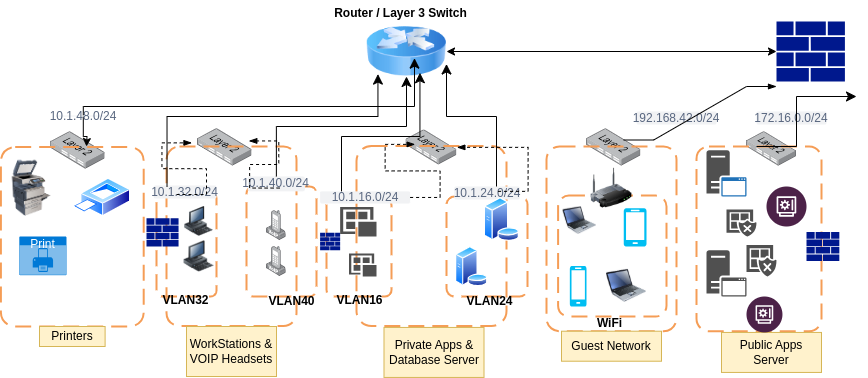

The diagram above was exported from draw.io. Its source (the exported page's mxGraphModel, read from the mxfile embedded in the PNG):
<mxGraphModel dx="1728" dy="449" grid="1" gridSize="10" guides="1" tooltips="1" connect="1" arrows="1" fold="1" page="1" pageScale="1" pageWidth="850" pageHeight="1100" math="0" shadow="0">
  <root>
    <mxCell id="0" />
    <mxCell id="1" parent="0" />
    <mxCell id="nbm-iL0owOvE1ClXrc36-1" value="" style="sketch=0;aspect=fixed;pointerEvents=1;shadow=0;dashed=0;html=1;strokeColor=none;labelPosition=center;verticalLabelPosition=bottom;verticalAlign=top;align=center;fillColor=#00188D;shape=mxgraph.mscae.enterprise.firewall" vertex="1" parent="1">
      <mxGeometry x="750" y="54.9" width="68.41" height="60.2" as="geometry" />
    </mxCell>
    <mxCell id="nbm-iL0owOvE1ClXrc36-2" value="" style="image;html=1;image=img/lib/clip_art/networking/Router_Icon_128x128.png" vertex="1" parent="1">
      <mxGeometry x="340" y="60" width="80" height="50" as="geometry" />
    </mxCell>
    <mxCell id="nbm-iL0owOvE1ClXrc36-4" value="" style="endArrow=classic;startArrow=classic;html=1;rounded=0;entryX=0;entryY=0.5;entryDx=0;entryDy=0;entryPerimeter=0;" edge="1" parent="1" source="nbm-iL0owOvE1ClXrc36-2" target="nbm-iL0owOvE1ClXrc36-1">
      <mxGeometry width="50" height="50" relative="1" as="geometry">
        <mxPoint x="600" y="110" as="sourcePoint" />
        <mxPoint x="650" y="60" as="targetPoint" />
        <Array as="points" />
      </mxGeometry>
    </mxCell>
    <mxCell id="nbm-iL0owOvE1ClXrc36-5" value="" style="image;points=[];aspect=fixed;html=1;align=center;shadow=0;dashed=0;image=img/lib/allied_telesis/switch/Switch_24_port_L2.svg;" vertex="1" parent="1">
      <mxGeometry x="720" y="165.22" width="50" height="34.28" as="geometry" />
    </mxCell>
    <mxCell id="nbm-iL0owOvE1ClXrc36-6" value="" style="image;points=[];aspect=fixed;html=1;align=center;shadow=0;dashed=0;image=img/lib/allied_telesis/switch/Switch_24_port_L2.svg;" vertex="1" parent="1">
      <mxGeometry x="560" y="162.21" width="54.4" height="37.29" as="geometry" />
    </mxCell>
    <mxCell id="nbm-iL0owOvE1ClXrc36-7" value="" style="image;points=[];aspect=fixed;html=1;align=center;shadow=0;dashed=0;image=img/lib/allied_telesis/switch/Switch_24_port_L2.svg;" vertex="1" parent="1">
      <mxGeometry x="379.63" y="163.46" width="50.74" height="34.78" as="geometry" />
    </mxCell>
    <mxCell id="nbm-iL0owOvE1ClXrc36-8" value="" style="image;points=[];aspect=fixed;html=1;align=center;shadow=0;dashed=0;image=img/lib/allied_telesis/switch/Switch_24_port_L2.svg;" vertex="1" parent="1">
      <mxGeometry x="171.10000000000002" y="162.21" width="54.4" height="37.29" as="geometry" />
    </mxCell>
    <mxCell id="nbm-iL0owOvE1ClXrc36-9" value="" style="image;points=[];aspect=fixed;html=1;align=center;shadow=0;dashed=0;image=img/lib/allied_telesis/switch/Switch_24_port_L2.svg;" vertex="1" parent="1">
      <mxGeometry x="24.199999999999996" y="165.22" width="54.4" height="37.29" as="geometry" />
    </mxCell>
    <mxCell id="nbm-iL0owOvE1ClXrc36-10" value="" style="rounded=1;arcSize=10;dashed=1;strokeColor=#F59D56;fillColor=none;gradientColor=none;dashPattern=8 4;strokeWidth=2;" vertex="1" parent="1">
      <mxGeometry x="-25.6" y="180.5" width="142.8" height="179.5" as="geometry" />
    </mxCell>
    <mxCell id="nbm-iL0owOvE1ClXrc36-11" value="" style="rounded=1;arcSize=10;dashed=1;strokeColor=#F59D56;fillColor=none;gradientColor=none;dashPattern=8 4;strokeWidth=2;" vertex="1" parent="1">
      <mxGeometry x="140" y="180" width="130" height="179.5" as="geometry" />
    </mxCell>
    <mxCell id="nbm-iL0owOvE1ClXrc36-13" value="" style="rounded=1;arcSize=10;dashed=1;strokeColor=#F59D56;fillColor=none;gradientColor=none;dashPattern=8 4;strokeWidth=2;" vertex="1" parent="1">
      <mxGeometry x="330" y="179.5" width="150" height="180" as="geometry" />
    </mxCell>
    <mxCell id="nbm-iL0owOvE1ClXrc36-14" value="" style="rounded=1;arcSize=10;dashed=1;strokeColor=#F59D56;fillColor=none;gradientColor=none;dashPattern=8 4;strokeWidth=2;" vertex="1" parent="1">
      <mxGeometry x="520" y="180" width="130" height="184.72" as="geometry" />
    </mxCell>
    <mxCell id="nbm-iL0owOvE1ClXrc36-15" value="" style="rounded=1;arcSize=10;dashed=1;strokeColor=#F59D56;fillColor=none;gradientColor=none;dashPattern=8 4;strokeWidth=2;" vertex="1" parent="1">
      <mxGeometry x="670" y="180" width="125" height="184.72" as="geometry" />
    </mxCell>
    <mxCell id="nbm-iL0owOvE1ClXrc36-17" value="" style="rounded=1;arcSize=10;dashed=1;strokeColor=light-dark(#F59D56,#3333FF);fillColor=none;gradientColor=none;dashPattern=8 4;strokeWidth=2;" vertex="1" parent="1">
      <mxGeometry x="130" y="225.83" width="60" height="104.17" as="geometry" />
    </mxCell>
    <mxCell id="nbm-iL0owOvE1ClXrc36-18" value="" style="rounded=1;arcSize=10;dashed=1;strokeColor=light-dark(#F59D56,#3333FF);fillColor=none;gradientColor=none;dashPattern=8 4;strokeWidth=2;" vertex="1" parent="1">
      <mxGeometry x="220" y="220" width="70" height="110" as="geometry" />
    </mxCell>
    <mxCell id="nbm-iL0owOvE1ClXrc36-19" value="" style="rounded=1;arcSize=10;dashed=1;strokeColor=light-dark(#F59D56,#FF3333);fillColor=none;gradientColor=none;dashPattern=8 4;strokeWidth=2;" vertex="1" parent="1">
      <mxGeometry x="300" y="232.22" width="65" height="97.78" as="geometry" />
    </mxCell>
    <mxCell id="nbm-iL0owOvE1ClXrc36-22" value="" style="rounded=1;arcSize=10;dashed=1;strokeColor=light-dark(#F59D56,#FF3333);fillColor=none;gradientColor=none;dashPattern=8 4;strokeWidth=2;" vertex="1" parent="1">
      <mxGeometry x="420" y="230" width="81.1" height="100" as="geometry" />
    </mxCell>
    <mxCell id="nbm-iL0owOvE1ClXrc36-23" value="" style="rounded=1;arcSize=10;dashed=1;strokeColor=light-dark(#F59D56,#33FF33);fillColor=none;gradientColor=none;dashPattern=8 4;strokeWidth=2;" vertex="1" parent="1">
      <mxGeometry x="531.6" y="229.09" width="108.4" height="120.91" as="geometry" />
    </mxCell>
    <mxCell id="nbm-iL0owOvE1ClXrc36-24" value="" style="image;html=1;image=img/lib/clip_art/networking/Wireless_Router_128x128.png" vertex="1" parent="1">
      <mxGeometry x="560" y="201.82" width="50" height="40" as="geometry" />
    </mxCell>
    <mxCell id="nbm-iL0owOvE1ClXrc36-25" value="" style="image;html=1;image=img/lib/clip_art/computers/Printer_Commercial_128x128.png" vertex="1" parent="1">
      <mxGeometry x="-20" y="193.64" width="50" height="56.36" as="geometry" />
    </mxCell>
    <mxCell id="nbm-iL0owOvE1ClXrc36-26" value="" style="image;aspect=fixed;perimeter=ellipsePerimeter;html=1;align=center;shadow=0;dashed=0;spacingTop=3;image=img/lib/active_directory/printer.svg;" vertex="1" parent="1">
      <mxGeometry x="46.4" y="211.92" width="57.69" height="38.08" as="geometry" />
    </mxCell>
    <mxCell id="nbm-iL0owOvE1ClXrc36-28" value="Print" style="html=1;whiteSpace=wrap;strokeColor=none;fillColor=#0079D6;labelPosition=center;verticalLabelPosition=middle;verticalAlign=top;align=center;fontSize=12;outlineConnect=0;spacingTop=-6;fontColor=#FFFFFF;sketch=0;shape=mxgraph.sitemap.print;" vertex="1" parent="1">
      <mxGeometry x="-7.2" y="270" width="47.2" height="38.69" as="geometry" />
    </mxCell>
    <mxCell id="nbm-iL0owOvE1ClXrc36-29" value="Printers" style="text;html=1;strokeColor=#d6b656;fillColor=#fff2cc;align=center;verticalAlign=middle;whiteSpace=wrap;overflow=hidden;" vertex="1" parent="1">
      <mxGeometry x="13.000000000000002" y="360" width="65.6" height="20" as="geometry" />
    </mxCell>
    <mxCell id="nbm-iL0owOvE1ClXrc36-31" value="" style="edgeStyle=elbowEdgeStyle;elbow=vertical;endArrow=classic;html=1;curved=0;rounded=0;endSize=8;startSize=8;entryX=0.6;entryY=0.633;entryDx=0;entryDy=0;entryPerimeter=0;" edge="1" parent="1" source="nbm-iL0owOvE1ClXrc36-34" target="nbm-iL0owOvE1ClXrc36-2">
      <mxGeometry width="50" height="50" relative="1" as="geometry">
        <mxPoint x="170" y="150" as="sourcePoint" />
        <mxPoint x="370" y="70" as="targetPoint" />
        <Array as="points">
          <mxPoint x="230" y="140" />
        </Array>
      </mxGeometry>
    </mxCell>
    <mxCell id="nbm-iL0owOvE1ClXrc36-39" value="WorkStations &amp;amp; VOIP Headsets" style="text;html=1;strokeColor=#d6b656;fillColor=#fff2cc;align=center;verticalAlign=middle;whiteSpace=wrap;overflow=hidden;" vertex="1" parent="1">
      <mxGeometry x="160" y="360" width="90" height="50" as="geometry" />
    </mxCell>
    <mxCell id="nbm-iL0owOvE1ClXrc36-40" value="Private Apps &amp;amp; Database Server" style="text;html=1;strokeColor=#d6b656;fillColor=#fff2cc;align=center;verticalAlign=middle;whiteSpace=wrap;overflow=hidden;" vertex="1" parent="1">
      <mxGeometry x="357.5" y="360.94000000000005" width="100" height="50" as="geometry" />
    </mxCell>
    <mxCell id="nbm-iL0owOvE1ClXrc36-41" value="Guest Network" style="text;html=1;strokeColor=#d6b656;fillColor=#fff2cc;align=center;verticalAlign=middle;whiteSpace=wrap;overflow=hidden;" vertex="1" parent="1">
      <mxGeometry x="535" y="364.72" width="100" height="30" as="geometry" />
    </mxCell>
    <mxCell id="nbm-iL0owOvE1ClXrc36-42" value="Public Apps Server" style="text;html=1;strokeColor=#d6b656;fillColor=#fff2cc;align=center;verticalAlign=middle;whiteSpace=wrap;overflow=hidden;" vertex="1" parent="1">
      <mxGeometry x="695" y="365.94" width="100" height="40" as="geometry" />
    </mxCell>
    <mxCell id="nbm-iL0owOvE1ClXrc36-43" value="10.1.32.0/24" style="rounded=1;align=center;fillColor=#F1F2F4;strokeColor=none;html=1;whiteSpace=wrap;fontColor=#596780;fontSize=12" vertex="1" parent="1">
      <mxGeometry x="127.19999999999999" y="219" width="62.8" height="13" as="geometry" />
    </mxCell>
    <mxCell id="nbm-iL0owOvE1ClXrc36-45" value="10.1.40.0/24" style="rounded=1;align=center;fillColor=#F1F2F4;strokeColor=none;html=1;whiteSpace=wrap;fontColor=#596780;fontSize=12" vertex="1" parent="1">
      <mxGeometry x="221.27" y="210" width="57.2" height="14.85" as="geometry" />
    </mxCell>
    <mxCell id="nbm-iL0owOvE1ClXrc36-46" value="10.1.16.0/24" style="rounded=1;align=center;fillColor=#F1F2F4;strokeColor=none;html=1;whiteSpace=wrap;fontColor=#596780;fontSize=12" vertex="1" parent="1">
      <mxGeometry x="293.6" y="224.85" width="90" height="12.22" as="geometry" />
    </mxCell>
    <mxCell id="nbm-iL0owOvE1ClXrc36-47" value="10.1.24.0/24" style="rounded=1;align=center;fillColor=#F1F2F4;strokeColor=none;html=1;whiteSpace=wrap;fontColor=#596780;fontSize=12" vertex="1" parent="1">
      <mxGeometry x="427.75" y="220" width="65.6" height="13" as="geometry" />
    </mxCell>
    <mxCell id="nbm-iL0owOvE1ClXrc36-48" value="192.168.42.0/24" style="rounded=1;align=center;fillColor=#F1F2F4;strokeColor=none;html=1;whiteSpace=wrap;fontColor=#596780;fontSize=12" vertex="1" parent="1">
      <mxGeometry x="610" y="145" width="80" height="13" as="geometry" />
    </mxCell>
    <mxCell id="nbm-iL0owOvE1ClXrc36-49" value="172.16.0.0/24" style="rounded=1;align=center;fillColor=#F1F2F4;strokeColor=none;html=1;whiteSpace=wrap;fontColor=#596780;fontSize=12" vertex="1" parent="1">
      <mxGeometry x="730" y="145" width="70" height="13" as="geometry" />
    </mxCell>
    <mxCell id="nbm-iL0owOvE1ClXrc36-50" value="WiFi" style="text;align=center;fontStyle=1;verticalAlign=middle;spacingLeft=3;spacingRight=3;strokeColor=none;rotatable=0;points=[[0,0.5],[1,0.5]];portConstraint=eastwest;html=1;" vertex="1" parent="1">
      <mxGeometry x="560" y="353.5" width="45.6" height="6" as="geometry" />
    </mxCell>
    <mxCell id="nbm-iL0owOvE1ClXrc36-51" value="VLAN32" style="text;align=center;fontStyle=1;verticalAlign=middle;spacingLeft=3;spacingRight=3;strokeColor=none;rotatable=0;points=[[0,0.5],[1,0.5]];portConstraint=eastwest;html=1;" vertex="1" parent="1">
      <mxGeometry x="146.1" y="330.78" width="25" height="6" as="geometry" />
    </mxCell>
    <mxCell id="nbm-iL0owOvE1ClXrc36-52" value="VLAN40" style="text;align=center;fontStyle=1;verticalAlign=middle;spacingLeft=3;spacingRight=3;strokeColor=none;rotatable=0;points=[[0,0.5],[1,0.5]];portConstraint=eastwest;html=1;" vertex="1" parent="1">
      <mxGeometry x="240" y="329.5" width="50" height="10" as="geometry" />
    </mxCell>
    <mxCell id="nbm-iL0owOvE1ClXrc36-53" value="VLAN16" style="text;align=center;fontStyle=1;verticalAlign=middle;spacingLeft=3;spacingRight=3;strokeColor=none;rotatable=0;points=[[0,0.5],[1,0.5]];portConstraint=eastwest;html=1;" vertex="1" parent="1">
      <mxGeometry x="307.5" y="330.78" width="50" height="6" as="geometry" />
    </mxCell>
    <mxCell id="nbm-iL0owOvE1ClXrc36-54" value="VLAN24" style="text;align=center;fontStyle=1;verticalAlign=middle;spacingLeft=3;spacingRight=3;strokeColor=none;rotatable=0;points=[[0,0.5],[1,0.5]];portConstraint=eastwest;html=1;" vertex="1" parent="1">
      <mxGeometry x="440" y="331.5" width="45" height="6" as="geometry" />
    </mxCell>
    <mxCell id="nbm-iL0owOvE1ClXrc36-56" value="" style="sketch=0;aspect=fixed;pointerEvents=1;shadow=0;dashed=0;html=1;strokeColor=none;labelPosition=center;verticalLabelPosition=bottom;verticalAlign=top;align=center;fillColor=#00188D;shape=mxgraph.mscae.enterprise.firewall" vertex="1" parent="1">
      <mxGeometry x="293.59999999999997" y="266.18" width="20.05" height="17.64" as="geometry" />
    </mxCell>
    <mxCell id="nbm-iL0owOvE1ClXrc36-57" value="" style="sketch=0;aspect=fixed;pointerEvents=1;shadow=0;dashed=0;html=1;strokeColor=none;labelPosition=center;verticalLabelPosition=bottom;verticalAlign=top;align=center;fillColor=#00188D;shape=mxgraph.mscae.enterprise.firewall" vertex="1" parent="1">
      <mxGeometry x="120" y="251.8" width="32.05" height="28.2" as="geometry" />
    </mxCell>
    <mxCell id="nbm-iL0owOvE1ClXrc36-58" value="" style="sketch=0;aspect=fixed;pointerEvents=1;shadow=0;dashed=0;html=1;strokeColor=none;labelPosition=center;verticalLabelPosition=bottom;verticalAlign=top;align=center;fillColor=#00188D;shape=mxgraph.mscae.enterprise.firewall" vertex="1" parent="1">
      <mxGeometry x="780" y="265.55" width="32.83" height="28.89" as="geometry" />
    </mxCell>
    <mxCell id="nbm-iL0owOvE1ClXrc36-59" value="" style="image;html=1;image=img/lib/clip_art/computers/Workstation_128x128.png" vertex="1" parent="1">
      <mxGeometry x="157.5" y="274.32" width="30" height="31.56" as="geometry" />
    </mxCell>
    <mxCell id="nbm-iL0owOvE1ClXrc36-60" value="" style="image;html=1;image=img/lib/clip_art/computers/Workstation_128x128.png" vertex="1" parent="1">
      <mxGeometry x="155" y="240.11" width="35" height="29.89" as="geometry" />
    </mxCell>
    <mxCell id="nbm-iL0owOvE1ClXrc36-61" value="" style="image;points=[];aspect=fixed;html=1;align=center;shadow=0;dashed=0;image=img/lib/allied_telesis/computer_and_terminals/VOIP_IP_phone.svg;" vertex="1" parent="1">
      <mxGeometry x="240" y="280" width="19.74" height="30" as="geometry" />
    </mxCell>
    <mxCell id="nbm-iL0owOvE1ClXrc36-62" value="" style="image;points=[];aspect=fixed;html=1;align=center;shadow=0;dashed=0;image=img/lib/allied_telesis/computer_and_terminals/VOIP_IP_phone.svg;" vertex="1" parent="1">
      <mxGeometry x="240" y="244.06" width="19.74" height="30" as="geometry" />
    </mxCell>
    <mxCell id="nbm-iL0owOvE1ClXrc36-63" value="" style="sketch=0;pointerEvents=1;shadow=0;dashed=0;html=1;strokeColor=none;labelPosition=center;verticalLabelPosition=bottom;verticalAlign=top;align=center;fillColor=#505050;shape=mxgraph.mscae.intune.apps" vertex="1" parent="1">
      <mxGeometry x="322.5" y="287.11" width="27.5" height="22.89" as="geometry" />
    </mxCell>
    <mxCell id="nbm-iL0owOvE1ClXrc36-64" value="" style="sketch=0;pointerEvents=1;shadow=0;dashed=0;html=1;strokeColor=none;labelPosition=center;verticalLabelPosition=bottom;verticalAlign=top;align=center;fillColor=#505050;shape=mxgraph.mscae.intune.apps" vertex="1" parent="1">
      <mxGeometry x="313.65" y="240.44" width="36.35" height="29.56" as="geometry" />
    </mxCell>
    <mxCell id="nbm-iL0owOvE1ClXrc36-65" value="" style="image;aspect=fixed;perimeter=ellipsePerimeter;html=1;align=center;shadow=0;dashed=0;spacingTop=3;image=img/lib/active_directory/database_server.svg;" vertex="1" parent="1">
      <mxGeometry x="428.79999999999995" y="280" width="32.8" height="40" as="geometry" />
    </mxCell>
    <mxCell id="nbm-iL0owOvE1ClXrc36-66" value="" style="image;aspect=fixed;perimeter=ellipsePerimeter;html=1;align=center;shadow=0;dashed=0;spacingTop=3;image=img/lib/active_directory/database_server.svg;" vertex="1" parent="1">
      <mxGeometry x="457.42" y="231" width="35.93" height="43.82" as="geometry" />
    </mxCell>
    <mxCell id="nbm-iL0owOvE1ClXrc36-67" value="" style="image;html=1;image=img/lib/clip_art/computers/Laptop_128x128.png" vertex="1" parent="1">
      <mxGeometry x="580" y="298.44" width="40" height="41.56" as="geometry" />
    </mxCell>
    <mxCell id="nbm-iL0owOvE1ClXrc36-68" value="" style="image;html=1;image=img/lib/clip_art/computers/Laptop_128x128.png" vertex="1" parent="1">
      <mxGeometry x="536.6" y="237.91" width="33.4" height="32.09" as="geometry" />
    </mxCell>
    <mxCell id="nbm-iL0owOvE1ClXrc36-69" value="" style="verticalLabelPosition=bottom;html=1;verticalAlign=top;align=center;strokeColor=none;fillColor=#00BEF2;shape=mxgraph.azure.mobile;pointerEvents=1;" vertex="1" parent="1">
      <mxGeometry x="597.2" y="241.82" width="22.8" height="38.18" as="geometry" />
    </mxCell>
    <mxCell id="nbm-iL0owOvE1ClXrc36-70" value="" style="verticalLabelPosition=bottom;html=1;verticalAlign=top;align=center;strokeColor=none;fillColor=#00BEF2;shape=mxgraph.azure.mobile;pointerEvents=1;" vertex="1" parent="1">
      <mxGeometry x="543.3" y="299.5" width="16.7" height="40.5" as="geometry" />
    </mxCell>
    <mxCell id="nbm-iL0owOvE1ClXrc36-71" value="" style="sketch=0;pointerEvents=1;shadow=0;dashed=0;html=1;strokeColor=none;fillColor=#505050;labelPosition=center;verticalLabelPosition=bottom;verticalAlign=top;outlineConnect=0;align=center;shape=mxgraph.office.servers.application_server;" vertex="1" parent="1">
      <mxGeometry x="680" y="283.82" width="40" height="46.18" as="geometry" />
    </mxCell>
    <mxCell id="nbm-iL0owOvE1ClXrc36-72" value="" style="sketch=0;pointerEvents=1;shadow=0;dashed=0;html=1;strokeColor=none;fillColor=#505050;labelPosition=center;verticalLabelPosition=bottom;verticalAlign=top;outlineConnect=0;align=center;shape=mxgraph.office.servers.application_server_blue;" vertex="1" parent="1">
      <mxGeometry x="680" y="183.64" width="40" height="46.36" as="geometry" />
    </mxCell>
    <mxCell id="nbm-iL0owOvE1ClXrc36-73" value="" style="sketch=0;pointerEvents=1;shadow=0;dashed=0;html=1;strokeColor=none;labelPosition=center;verticalLabelPosition=bottom;verticalAlign=top;align=center;fillColor=#505050;shape=mxgraph.mscae.intune.noncompliant_apps" vertex="1" parent="1">
      <mxGeometry x="720" y="278.44" width="30" height="31.56" as="geometry" />
    </mxCell>
    <mxCell id="nbm-iL0owOvE1ClXrc36-74" value="" style="sketch=0;pointerEvents=1;shadow=0;dashed=0;html=1;strokeColor=none;labelPosition=center;verticalLabelPosition=bottom;verticalAlign=top;align=center;fillColor=#505050;shape=mxgraph.mscae.intune.noncompliant_apps" vertex="1" parent="1">
      <mxGeometry x="700" y="243.03" width="30" height="26.97" as="geometry" />
    </mxCell>
    <mxCell id="nbm-iL0owOvE1ClXrc36-75" value="" style="verticalLabelPosition=bottom;aspect=fixed;html=1;shape=mxgraph.salesforce.financial_services2;" vertex="1" parent="1">
      <mxGeometry x="720" y="330" width="35.94" height="35.94" as="geometry" />
    </mxCell>
    <mxCell id="nbm-iL0owOvE1ClXrc36-76" value="" style="verticalLabelPosition=bottom;aspect=fixed;html=1;shape=mxgraph.salesforce.financial_services2;" vertex="1" parent="1">
      <mxGeometry x="740" y="220" width="40" height="40" as="geometry" />
    </mxCell>
    <mxCell id="nbm-iL0owOvE1ClXrc36-82" value="" style="edgeStyle=orthogonalEdgeStyle;rounded=0;orthogonalLoop=1;jettySize=auto;html=1;" edge="1" parent="1" source="nbm-iL0owOvE1ClXrc36-34">
      <mxGeometry relative="1" as="geometry">
        <mxPoint x="60" y="180" as="targetPoint" />
      </mxGeometry>
    </mxCell>
    <mxCell id="nbm-iL0owOvE1ClXrc36-34" value="10.1.48.0/24" style="rounded=1;align=center;fillColor=#F1F2F4;strokeColor=none;html=1;whiteSpace=wrap;fontColor=#596780;fontSize=12" vertex="1" parent="1">
      <mxGeometry x="30" y="149" width="53.6" height="1" as="geometry" />
    </mxCell>
    <mxCell id="nbm-iL0owOvE1ClXrc36-86" value="" style="edgeStyle=entityRelationEdgeStyle;fontSize=12;html=1;endArrow=blockThin;endFill=1;startArrow=none;rounded=0;startFill=0;dashed=1;entryX=0.048;entryY=0.19;entryDx=0;entryDy=0;entryPerimeter=0;exitX=0.363;exitY=0.692;exitDx=0;exitDy=0;exitPerimeter=0;" edge="1" parent="1" source="nbm-iL0owOvE1ClXrc36-43">
      <mxGeometry width="60" height="60" relative="1" as="geometry">
        <mxPoint x="151.74" y="237.07" as="sourcePoint" />
        <mxPoint x="165.45119999999974" y="176.36509999999998" as="targetPoint" />
      </mxGeometry>
    </mxCell>
    <mxCell id="nbm-iL0owOvE1ClXrc36-87" value="" style="edgeStyle=entityRelationEdgeStyle;fontSize=12;html=1;endArrow=blockThin;endFill=1;startArrow=none;rounded=0;startFill=0;dashed=1;entryX=0.941;entryY=0.328;entryDx=0;entryDy=0;entryPerimeter=0;exitX=0.557;exitY=0.778;exitDx=0;exitDy=0;exitPerimeter=0;" edge="1" parent="1" source="nbm-iL0owOvE1ClXrc36-45" target="nbm-iL0owOvE1ClXrc36-8">
      <mxGeometry width="60" height="60" relative="1" as="geometry">
        <mxPoint x="225" y="231" as="sourcePoint" />
        <mxPoint x="285" y="171" as="targetPoint" />
        <Array as="points">
          <mxPoint x="260" y="200" />
          <mxPoint x="250" y="198" />
          <mxPoint x="229" y="180" />
        </Array>
      </mxGeometry>
    </mxCell>
    <mxCell id="nbm-iL0owOvE1ClXrc36-91" value="" style="edgeStyle=elbowEdgeStyle;elbow=vertical;endArrow=classic;html=1;curved=0;rounded=0;endSize=8;startSize=8;exitX=0.004;exitY=0.224;exitDx=0;exitDy=0;exitPerimeter=0;entryX=0.143;entryY=0.952;entryDx=0;entryDy=0;entryPerimeter=0;" edge="1" parent="1" source="nbm-iL0owOvE1ClXrc36-11" target="nbm-iL0owOvE1ClXrc36-2">
      <mxGeometry width="50" height="50" relative="1" as="geometry">
        <mxPoint x="146" y="200" as="sourcePoint" />
        <mxPoint x="349" y="120" as="targetPoint" />
        <Array as="points">
          <mxPoint x="240" y="150" />
        </Array>
      </mxGeometry>
    </mxCell>
    <mxCell id="nbm-iL0owOvE1ClXrc36-93" value="" style="edgeStyle=elbowEdgeStyle;elbow=vertical;endArrow=classic;html=1;curved=0;rounded=0;endSize=8;startSize=8;" edge="1" parent="1" source="nbm-iL0owOvE1ClXrc36-45" target="nbm-iL0owOvE1ClXrc36-2">
      <mxGeometry width="50" height="50" relative="1" as="geometry">
        <mxPoint x="250" y="202.51" as="sourcePoint" />
        <mxPoint x="373" y="120" as="targetPoint" />
      </mxGeometry>
    </mxCell>
    <mxCell id="nbm-iL0owOvE1ClXrc36-94" value="" style="edgeStyle=elbowEdgeStyle;elbow=vertical;endArrow=classic;html=1;curved=0;rounded=0;endSize=8;startSize=8;entryX=0.668;entryY=0.925;entryDx=0;entryDy=0;entryPerimeter=0;" edge="1" parent="1" target="nbm-iL0owOvE1ClXrc36-2">
      <mxGeometry width="50" height="50" relative="1" as="geometry">
        <mxPoint x="315" y="224.85" as="sourcePoint" />
        <mxPoint x="366" y="132" as="targetPoint" />
        <Array as="points">
          <mxPoint x="340" y="170" />
        </Array>
      </mxGeometry>
    </mxCell>
    <mxCell id="nbm-iL0owOvE1ClXrc36-95" value="" style="edgeStyle=elbowEdgeStyle;elbow=vertical;endArrow=classic;html=1;curved=0;rounded=0;endSize=8;startSize=8;entryX=1;entryY=0.75;entryDx=0;entryDy=0;" edge="1" parent="1" target="nbm-iL0owOvE1ClXrc36-2">
      <mxGeometry width="50" height="50" relative="1" as="geometry">
        <mxPoint x="470" y="220" as="sourcePoint" />
        <mxPoint x="520" y="170" as="targetPoint" />
        <Array as="points">
          <mxPoint x="430" y="150" />
        </Array>
      </mxGeometry>
    </mxCell>
    <mxCell id="nbm-iL0owOvE1ClXrc36-96" value="" style="edgeStyle=entityRelationEdgeStyle;fontSize=12;html=1;endArrow=blockThin;endFill=1;startArrow=none;rounded=0;startFill=0;dashed=1;entryX=0.391;entryY=-0.009;entryDx=0;entryDy=0;entryPerimeter=0;" edge="1" parent="1" source="nbm-iL0owOvE1ClXrc36-46" target="nbm-iL0owOvE1ClXrc36-13">
      <mxGeometry width="60" height="60" relative="1" as="geometry">
        <mxPoint x="340" y="236.82" as="sourcePoint" />
        <mxPoint x="400" y="176.82" as="targetPoint" />
        <Array as="points">
          <mxPoint x="410" y="220" />
          <mxPoint x="410" y="220" />
          <mxPoint x="380" y="170" />
        </Array>
      </mxGeometry>
    </mxCell>
    <mxCell id="nbm-iL0owOvE1ClXrc36-97" value="" style="edgeStyle=entityRelationEdgeStyle;fontSize=12;html=1;endArrow=blockThin;endFill=1;startArrow=none;rounded=0;startFill=0;dashed=1;" edge="1" parent="1" target="nbm-iL0owOvE1ClXrc36-7">
      <mxGeometry width="60" height="60" relative="1" as="geometry">
        <mxPoint x="471.6" y="224.85" as="sourcePoint" />
        <mxPoint x="531.6" y="164.85" as="targetPoint" />
      </mxGeometry>
    </mxCell>
    <mxCell id="nbm-iL0owOvE1ClXrc36-99" value="" style="edgeStyle=entityRelationEdgeStyle;fontSize=12;html=1;endArrow=blockThin;endFill=1;startArrow=none;rounded=0;startFill=0;" edge="1" parent="1">
      <mxGeometry width="60" height="60" relative="1" as="geometry">
        <mxPoint x="597.2" y="173.5" as="sourcePoint" />
        <mxPoint x="750" y="120" as="targetPoint" />
        <Array as="points">
          <mxPoint x="650" y="174" />
          <mxPoint x="627.2" y="143.5" />
        </Array>
      </mxGeometry>
    </mxCell>
    <mxCell id="nbm-iL0owOvE1ClXrc36-100" value="" style="edgeStyle=elbowEdgeStyle;elbow=horizontal;endArrow=classic;html=1;curved=0;rounded=0;endSize=8;startSize=8;" edge="1" parent="1">
      <mxGeometry width="50" height="50" relative="1" as="geometry">
        <mxPoint x="730" y="180" as="sourcePoint" />
        <mxPoint x="830" y="130" as="targetPoint" />
        <Array as="points">
          <mxPoint x="770" y="150" />
        </Array>
      </mxGeometry>
    </mxCell>
    <mxCell id="nbm-iL0owOvE1ClXrc36-102" value="Router / Layer 3 Switch" style="text;align=center;fontStyle=1;verticalAlign=middle;spacingLeft=3;spacingRight=3;strokeColor=none;rotatable=0;points=[[0,0.5],[1,0.5]];portConstraint=eastwest;html=1;" vertex="1" parent="1">
      <mxGeometry x="300" y="34" width="148.4" height="26" as="geometry" />
    </mxCell>
  </root>
</mxGraphModel>